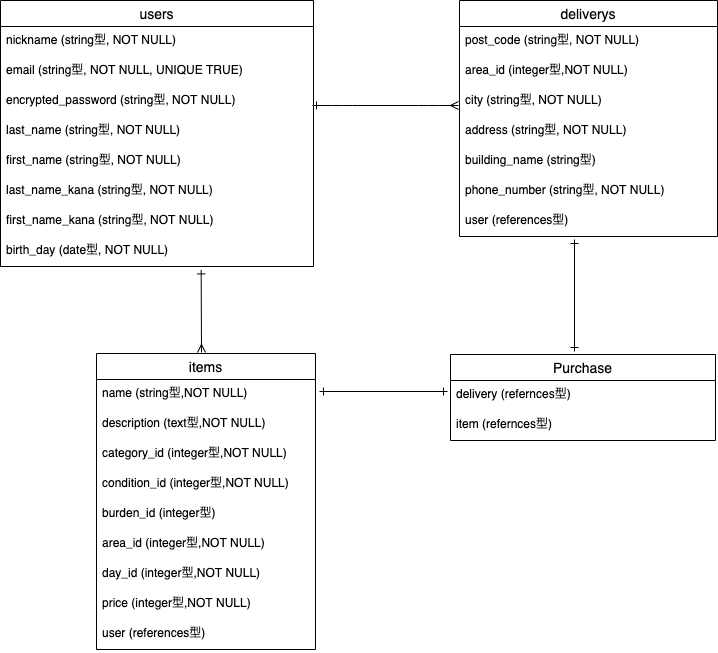

The diagram above was exported from draw.io. Its source (the exported page's mxGraphModel, read from the mxfile embedded in the PNG):
<mxGraphModel dx="1138" dy="776" grid="1" gridSize="1" guides="1" tooltips="1" connect="1" arrows="1" fold="1" page="1" pageScale="1" pageWidth="1169" pageHeight="827" math="0" shadow="0">
  <root>
    <mxCell id="0" />
    <mxCell id="1" parent="0" />
    <mxCell id="2" value="users" style="swimlane;fontStyle=0;childLayout=stackLayout;horizontal=1;startSize=26;horizontalStack=0;resizeParent=1;resizeParentMax=0;resizeLast=0;collapsible=1;marginBottom=0;align=center;fontSize=14;" parent="1" vertex="1">
      <mxGeometry x="101" y="33" width="313" height="266" as="geometry">
        <mxRectangle x="194" y="33" width="70" height="26" as="alternateBounds" />
      </mxGeometry>
    </mxCell>
    <mxCell id="4" value="nickname (string型, NOT NULL)" style="text;strokeColor=none;fillColor=none;spacingLeft=4;spacingRight=4;overflow=hidden;rotatable=0;points=[[0,0.5],[1,0.5]];portConstraint=eastwest;fontSize=12;" parent="2" vertex="1">
      <mxGeometry y="26" width="313" height="30" as="geometry" />
    </mxCell>
    <mxCell id="13" value="email (string型, NOT NULL, UNIQUE TRUE)" style="text;strokeColor=none;fillColor=none;spacingLeft=4;spacingRight=4;overflow=hidden;rotatable=0;points=[[0,0.5],[1,0.5]];portConstraint=eastwest;fontSize=12;" parent="2" vertex="1">
      <mxGeometry y="56" width="313" height="30" as="geometry" />
    </mxCell>
    <mxCell id="14" value="encrypted_password (string型, NOT NULL)" style="text;strokeColor=none;fillColor=none;spacingLeft=4;spacingRight=4;overflow=hidden;rotatable=0;points=[[0,0.5],[1,0.5]];portConstraint=eastwest;fontSize=12;" parent="2" vertex="1">
      <mxGeometry y="86" width="313" height="30" as="geometry" />
    </mxCell>
    <mxCell id="15" value="last_name (string型, NOT NULL)" style="text;strokeColor=none;fillColor=none;spacingLeft=4;spacingRight=4;overflow=hidden;rotatable=0;points=[[0,0.5],[1,0.5]];portConstraint=eastwest;fontSize=12;" parent="2" vertex="1">
      <mxGeometry y="116" width="313" height="30" as="geometry" />
    </mxCell>
    <mxCell id="16" value="first_name (string型, NOT NULL)" style="text;strokeColor=none;fillColor=none;spacingLeft=4;spacingRight=4;overflow=hidden;rotatable=0;points=[[0,0.5],[1,0.5]];portConstraint=eastwest;fontSize=12;" parent="2" vertex="1">
      <mxGeometry y="146" width="313" height="30" as="geometry" />
    </mxCell>
    <mxCell id="17" value="last_name_kana (string型, NOT NULL)" style="text;strokeColor=none;fillColor=none;spacingLeft=4;spacingRight=4;overflow=hidden;rotatable=0;points=[[0,0.5],[1,0.5]];portConstraint=eastwest;fontSize=12;" parent="2" vertex="1">
      <mxGeometry y="176" width="313" height="30" as="geometry" />
    </mxCell>
    <mxCell id="49" value="first_name_kana (string型, NOT NULL)" style="text;strokeColor=none;fillColor=none;spacingLeft=4;spacingRight=4;overflow=hidden;rotatable=0;points=[[0,0.5],[1,0.5]];portConstraint=eastwest;fontSize=12;" parent="2" vertex="1">
      <mxGeometry y="206" width="313" height="30" as="geometry" />
    </mxCell>
    <mxCell id="18" value="birth_day (date型, NOT NULL)" style="text;strokeColor=none;fillColor=none;spacingLeft=4;spacingRight=4;overflow=hidden;rotatable=0;points=[[0,0.5],[1,0.5]];portConstraint=eastwest;fontSize=12;" parent="2" vertex="1">
      <mxGeometry y="236" width="313" height="30" as="geometry" />
    </mxCell>
    <mxCell id="24" value="items" style="swimlane;fontStyle=0;childLayout=stackLayout;horizontal=1;startSize=26;horizontalStack=0;resizeParent=1;resizeParentMax=0;resizeLast=0;collapsible=1;marginBottom=0;align=center;fontSize=14;fillColor=none;gradientColor=none;" parent="1" vertex="1">
      <mxGeometry x="197" y="386" width="219" height="296" as="geometry">
        <mxRectangle x="197" y="386" width="62" height="26" as="alternateBounds" />
      </mxGeometry>
    </mxCell>
    <mxCell id="25" value="name (string型,NOT NULL)" style="text;strokeColor=none;fillColor=none;spacingLeft=4;spacingRight=4;overflow=hidden;rotatable=0;points=[[0,0.5],[1,0.5]];portConstraint=eastwest;fontSize=12;" parent="24" vertex="1">
      <mxGeometry y="26" width="219" height="30" as="geometry" />
    </mxCell>
    <mxCell id="26" value="description (text型,NOT NULL) " style="text;strokeColor=none;fillColor=none;spacingLeft=4;spacingRight=4;overflow=hidden;rotatable=0;points=[[0,0.5],[1,0.5]];portConstraint=eastwest;fontSize=12;" parent="24" vertex="1">
      <mxGeometry y="56" width="219" height="30" as="geometry" />
    </mxCell>
    <mxCell id="31" value="category_id (integer型,NOT NULL)" style="text;strokeColor=none;fillColor=none;spacingLeft=4;spacingRight=4;overflow=hidden;rotatable=0;points=[[0,0.5],[1,0.5]];portConstraint=eastwest;fontSize=12;" parent="24" vertex="1">
      <mxGeometry y="86" width="219" height="30" as="geometry" />
    </mxCell>
    <mxCell id="32" value="condition_id (integer型,NOT NULL)" style="text;strokeColor=none;fillColor=none;spacingLeft=4;spacingRight=4;overflow=hidden;rotatable=0;points=[[0,0.5],[1,0.5]];portConstraint=eastwest;fontSize=12;" parent="24" vertex="1">
      <mxGeometry y="116" width="219" height="30" as="geometry" />
    </mxCell>
    <mxCell id="33" value="burden_id (integer型)" style="text;strokeColor=none;fillColor=none;spacingLeft=4;spacingRight=4;overflow=hidden;rotatable=0;points=[[0,0.5],[1,0.5]];portConstraint=eastwest;fontSize=12;" parent="24" vertex="1">
      <mxGeometry y="146" width="219" height="30" as="geometry" />
    </mxCell>
    <mxCell id="34" value="area_id (integer型,NOT NULL)" style="text;strokeColor=none;fillColor=none;spacingLeft=4;spacingRight=4;overflow=hidden;rotatable=0;points=[[0,0.5],[1,0.5]];portConstraint=eastwest;fontSize=12;" parent="24" vertex="1">
      <mxGeometry y="176" width="219" height="30" as="geometry" />
    </mxCell>
    <mxCell id="35" value="day_id (integer型,NOT NULL)" style="text;strokeColor=none;fillColor=none;spacingLeft=4;spacingRight=4;overflow=hidden;rotatable=0;points=[[0,0.5],[1,0.5]];portConstraint=eastwest;fontSize=12;" parent="24" vertex="1">
      <mxGeometry y="206" width="219" height="30" as="geometry" />
    </mxCell>
    <mxCell id="36" value="price (integer型,NOT NULL)" style="text;strokeColor=none;fillColor=none;spacingLeft=4;spacingRight=4;overflow=hidden;rotatable=0;points=[[0,0.5],[1,0.5]];portConstraint=eastwest;fontSize=12;" parent="24" vertex="1">
      <mxGeometry y="236" width="219" height="30" as="geometry" />
    </mxCell>
    <mxCell id="65" value="user (references型)" style="text;strokeColor=none;fillColor=none;spacingLeft=4;spacingRight=4;overflow=hidden;rotatable=0;points=[[0,0.5],[1,0.5]];portConstraint=eastwest;fontSize=12;" parent="24" vertex="1">
      <mxGeometry y="266" width="219" height="30" as="geometry" />
    </mxCell>
    <mxCell id="50" value="deliverys" style="swimlane;fontStyle=0;childLayout=stackLayout;horizontal=1;startSize=26;horizontalStack=0;resizeParent=1;resizeParentMax=0;resizeLast=0;collapsible=1;marginBottom=0;align=center;fontSize=14;" parent="1" vertex="1">
      <mxGeometry x="560" y="33" width="258" height="236" as="geometry">
        <mxRectangle x="566" y="36" width="49" height="26" as="alternateBounds" />
      </mxGeometry>
    </mxCell>
    <mxCell id="52" value="post_code (string型, NOT NULL)" style="text;strokeColor=none;fillColor=none;spacingLeft=4;spacingRight=4;overflow=hidden;rotatable=0;points=[[0,0.5],[1,0.5]];portConstraint=eastwest;fontSize=12;" parent="50" vertex="1">
      <mxGeometry y="26" width="258" height="30" as="geometry" />
    </mxCell>
    <mxCell id="54" value="area_id (integer型,NOT NULL)" style="text;strokeColor=none;fillColor=none;spacingLeft=4;spacingRight=4;overflow=hidden;rotatable=0;points=[[0,0.5],[1,0.5]];portConstraint=eastwest;fontSize=12;" parent="50" vertex="1">
      <mxGeometry y="56" width="258" height="30" as="geometry" />
    </mxCell>
    <mxCell id="55" value="city (string型, NOT NULL)" style="text;strokeColor=none;fillColor=none;spacingLeft=4;spacingRight=4;overflow=hidden;rotatable=0;points=[[0,0.5],[1,0.5]];portConstraint=eastwest;fontSize=12;" parent="50" vertex="1">
      <mxGeometry y="86" width="258" height="30" as="geometry" />
    </mxCell>
    <mxCell id="56" value="address (string型, NOT NULL)" style="text;strokeColor=none;fillColor=none;spacingLeft=4;spacingRight=4;overflow=hidden;rotatable=0;points=[[0,0.5],[1,0.5]];portConstraint=eastwest;fontSize=12;" parent="50" vertex="1">
      <mxGeometry y="116" width="258" height="30" as="geometry" />
    </mxCell>
    <mxCell id="57" value="building_name (string型)" style="text;strokeColor=none;fillColor=none;spacingLeft=4;spacingRight=4;overflow=hidden;rotatable=0;points=[[0,0.5],[1,0.5]];portConstraint=eastwest;fontSize=12;" parent="50" vertex="1">
      <mxGeometry y="146" width="258" height="30" as="geometry" />
    </mxCell>
    <mxCell id="58" value="phone_number (string型, NOT NULL)" style="text;strokeColor=none;fillColor=none;spacingLeft=4;spacingRight=4;overflow=hidden;rotatable=0;points=[[0,0.5],[1,0.5]];portConstraint=eastwest;fontSize=12;" parent="50" vertex="1">
      <mxGeometry y="176" width="258" height="30" as="geometry" />
    </mxCell>
    <mxCell id="60" value="user (references型)" style="text;strokeColor=none;fillColor=none;spacingLeft=4;spacingRight=4;overflow=hidden;rotatable=0;points=[[0,0.5],[1,0.5]];portConstraint=eastwest;fontSize=12;" parent="50" vertex="1">
      <mxGeometry y="206" width="258" height="30" as="geometry" />
    </mxCell>
    <mxCell id="62" value="" style="edgeStyle=entityRelationEdgeStyle;fontSize=12;html=1;endArrow=ERmany;startArrow=ERone;endFill=0;startFill=0;" parent="1" edge="1">
      <mxGeometry width="100" height="100" relative="1" as="geometry">
        <mxPoint x="413" y="138" as="sourcePoint" />
        <mxPoint x="559" y="138" as="targetPoint" />
      </mxGeometry>
    </mxCell>
    <mxCell id="64" value="" style="endArrow=ERone;html=1;rounded=0;startArrow=ERmany;startFill=0;endFill=0;entryX=0.443;entryY=1.114;entryDx=0;entryDy=0;entryPerimeter=0;" parent="1" edge="1">
      <mxGeometry relative="1" as="geometry">
        <mxPoint x="302" y="385" as="sourcePoint" />
        <mxPoint x="301.659" y="302.41999999999996" as="targetPoint" />
      </mxGeometry>
    </mxCell>
    <mxCell id="76" value="Purchase" style="swimlane;fontStyle=0;childLayout=stackLayout;horizontal=1;startSize=26;horizontalStack=0;resizeParent=1;resizeParentMax=0;resizeLast=0;collapsible=1;marginBottom=0;align=center;fontSize=14;" parent="1" vertex="1">
      <mxGeometry x="551" y="387" width="265" height="86" as="geometry">
        <mxRectangle x="627" y="384" width="87" height="26" as="alternateBounds" />
      </mxGeometry>
    </mxCell>
    <mxCell id="77" value="delivery (refernces型)" style="text;strokeColor=none;fillColor=none;spacingLeft=4;spacingRight=4;overflow=hidden;rotatable=0;points=[[0,0.5],[1,0.5]];portConstraint=eastwest;fontSize=12;" parent="76" vertex="1">
      <mxGeometry y="26" width="265" height="30" as="geometry" />
    </mxCell>
    <mxCell id="79" value="item (refernces型)" style="text;strokeColor=none;fillColor=none;spacingLeft=4;spacingRight=4;overflow=hidden;rotatable=0;points=[[0,0.5],[1,0.5]];portConstraint=eastwest;fontSize=12;" parent="76" vertex="1">
      <mxGeometry y="56" width="265" height="30" as="geometry" />
    </mxCell>
    <mxCell id="82" value="" style="endArrow=none;html=1;rounded=0;" parent="1" edge="1">
      <mxGeometry relative="1" as="geometry">
        <mxPoint x="604" y="269" as="sourcePoint" />
        <mxPoint x="764" y="269" as="targetPoint" />
      </mxGeometry>
    </mxCell>
    <mxCell id="83" value="" style="endArrow=ERone;html=1;rounded=0;startArrow=ERone;startFill=0;endFill=0;" parent="1" edge="1">
      <mxGeometry relative="1" as="geometry">
        <mxPoint x="675" y="272" as="sourcePoint" />
        <mxPoint x="675" y="384" as="targetPoint" />
      </mxGeometry>
    </mxCell>
    <mxCell id="84" value="" style="endArrow=ERone;html=1;rounded=0;endFill=0;startArrow=ERone;startFill=0;" parent="1" edge="1">
      <mxGeometry relative="1" as="geometry">
        <mxPoint x="420" y="424" as="sourcePoint" />
        <mxPoint x="548" y="424" as="targetPoint" />
      </mxGeometry>
    </mxCell>
  </root>
</mxGraphModel>